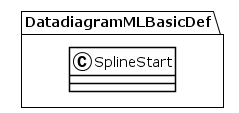

The diagram above was rendered by PlantUML. Its source (embedded in the PNG):
@startuml
!theme plain
package DatadiagramMLBasicDef {
class SplineStart {
}
}
@enduml